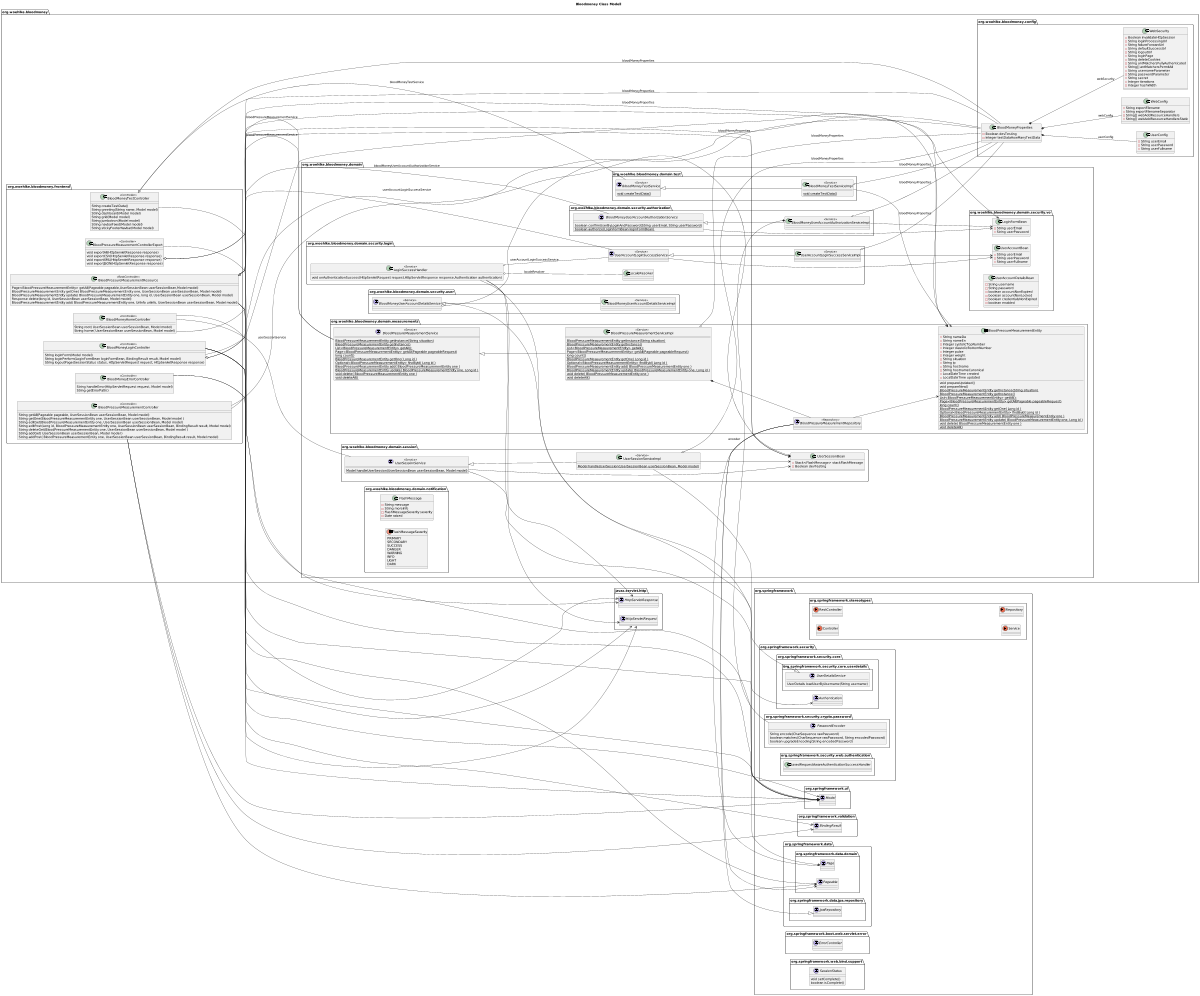

The diagram above was rendered by PlantUML. Its source (embedded in the PNG):
@startuml

title Bloodmoney Class Modell
'https://plantuml.com/class-diagram

left to right direction
'top to bottom direction

scale 1200 width

package javax.servlet.http {
  interface HttpServletRequest {}
  interface HttpServletResponse {}
}

package org.springframework {

  package org.springframework.stereotypes {
    annotation Controller {}
    annotation RestController {}
    annotation Service {}
    annotation Repository {}
  }
  package org.springframework.data {
    package org.springframework.data.domain {
       interface Page {}
       interface Pageable {}
    }
    package org.springframework.data.jpa.repository {
      interface JpaRepository {}
    }
  }
  package org.springframework.security {
    package org.springframework.security.core {
        interface Authentication {}
        package org.springframework.security.core.userdetails {
          interface UserDetailsService {
              UserDetails loadUserByUsername(String username)
          }
        }
    }
    package org.springframework.security.crypto.password {
      interface PasswordEncoder {
          String encode(CharSequence rawPassword)
          boolean matches(CharSequence rawPassword, String encodedPassword)
          boolean upgradeEncoding(String encodedPassword)
      }
    }
    package org.springframework.security.web.authentication {
      class SavedRequestAwareAuthenticationSuccessHandler {}
    }
  }
  package org.springframework.validation {
    interface BindingResult {}
  }
  package org.springframework.ui {
     interface Model {}
  }
  package org.springframework.boot.web.servlet.error {
    interface ErrorController {}
  }
  package org.springframework.web.bind.support {
    interface SessionStatus {
      void setComplete()
      boolean isComplete()
    }
  }
}
package org.woehlke.bloodmoney {
  package org.woehlke.bloodmoney.config {
    class UserConfig {
       - String userEmail
       - String userPassword
       - String userFullname
    }
    class WebConfig {
        - String exportFilename
        - String exportFilenameSeparator
        - String[] webAddResourceHandlers
        - String[] webAddResourceHandlersStatic
    }
    class WebSecurity {
        - Boolean invalidateHttpSession
        - String loginProcessingUrl
        - String failureForwardUrl
        - String defaultSuccessUrl
        - String logoutUrl
        - String loginPage
        - String deleteCookies
        - String antMatchersFullyAuthenticated
        - String[] antMatchersPermitAll
        - String usernameParameter
        - String passwordParameter
        - String secret
        - Integer iterations
        - Integer hashWidth
    }
    class BloodMoneyProperties {
        - Boolean devTesting
        - Integer testDataHowManyTestData
    }
    BloodMoneyProperties *-- UserConfig: userConfig
    BloodMoneyProperties *-- WebConfig: webConfig
    BloodMoneyProperties *-- WebSecurity: webSecurity
  }

  package org.woehlke.bloodmoney.domain {
      package org.woehlke.bloodmoney.domain.security.vo {

            class LoginFormBean {
                - String userEmail
                - String userPassword
            }
            class UserAccountBean {
                - String userEmail
                - String userPassword
                - String userFullname
            }
            class UserAccountDetailsBean {
               - String username
               - String password
               - boolean accountNonExpired
               - boolean accountNonLocked
               - boolean credentialsNonExpired
               - boolean enabled
            }
      }
      package org.woehlke.bloodmoney.domain.security.authorization {
        interface BloodMoneyUserAccountAuthorizationService {
          {static} boolean confirmUserByLoginAndPassword(String userEmail, String userPassword)
          {static} boolean authorize(LoginFormBean loginFormBean)
        }
        class BloodMoneyUserAccountAuthorizationServiceImpl << Service >> {}
        BloodMoneyUserAccountAuthorizationService <|-- BloodMoneyUserAccountAuthorizationServiceImpl
        BloodMoneyUserAccountAuthorizationServiceImpl o-- BloodMoneyProperties: bloodMoneyProperties
        BloodMoneyUserAccountAuthorizationServiceImpl *-- PasswordEncoder: encoder
        BloodMoneyUserAccountAuthorizationService --> LoginFormBean
        BloodMoneyUserAccountAuthorizationServiceImpl --> LoginFormBean
      }
      package org.woehlke.bloodmoney.domain.security.login {
        class LoginSuccessHandler << Service >> {
          void onAuthenticationSuccess(HttpServletRequest request,HttpServletResponse response,Authentication authentication)
        }
        LoginSuccessHandler --> HttpServletRequest
        LoginSuccessHandler --> HttpServletResponse
        LoginSuccessHandler --> Authentication
        interface UserAccountLoginSuccessService << Service >> {}
        class UserAccountLoginSuccessServiceImpl  << Service >> {}
        UserAccountLoginSuccessService <|-- UserAccountLoginSuccessServiceImpl
        UserAccountLoginSuccessServiceImpl o-- BloodMoneyProperties: bloodMoneyProperties
        LoginSuccessHandler o-- UserAccountLoginSuccessService : userAccountLoginSuccessService
        LoginSuccessHandler o-- LocaleResolver : localeResolver
        UserAccountLoginSuccessService --> UserAccountBean
        UserAccountLoginSuccessServiceImpl --> UserAccountBean
      }
      package org.woehlke.bloodmoney.domain.security.user {
        interface BloodMoneyUserAccountDetailsService << Service >> {
        }
        class BloodMoneyUserAccountDetailsServiceImpl  << Service >> {
        }
        UserDetailsService <|-- BloodMoneyUserAccountDetailsService
        BloodMoneyUserAccountDetailsService <|-- BloodMoneyUserAccountDetailsServiceImpl
        BloodMoneyUserAccountDetailsService o-- BloodMoneyProperties: bloodMoneyProperties
      }
      package org.woehlke.bloodmoney.domain.session {
        class UserSessionBean {
          - Stack<FlashMessage> stackFlashMessage
          - Boolean devTesting
        }
        interface UserSessionService << Service >> {
          {static} Model handleUserSession(UserSessionBean userSessionBean, Model model)
        }
        class UserSessionServiceImpl  << Service >> {
            {static} Model handleUserSession(UserSessionBean userSessionBean, Model model)
        }
        UserSessionService <|-- UserSessionServiceImpl
        UserSessionServiceImpl o-- BloodMoneyProperties: bloodMoneyProperties
        UserSessionService --> UserSessionBean
        UserSessionServiceImpl --> UserSessionBean
        UserSessionService --> Model
        UserSessionServiceImpl --> Model
      }
      package org.woehlke.bloodmoney.domain.measurements {

            entity BloodPressureMeasurementEntity {
                 - String nameDe
                 - String nameEn
                 - Integer systolicTopNumber
                 - Integer diastolicBottomNumber
                 - Integer pulse
                 - Integer weight
                 - String situation
                 - String ip
                 - String hostname
                 - String hostnameCanonical
                 - LocalDateTime created
                 - LocalDateTime updated
                 void prepareUpdated()
                 void prepareNew()
                 {static} BloodPressureMeasurementEntity getInstance(String situation)
                 {static} BloodPressureMeasurementEntity getInstance()
                 {static} List<BloodPressureMeasurementEntity> getAll();
                 {static} Page<BloodPressureMeasurementEntity> getAll(Pageable pageableRequest)
                 {static} long count()
                 {static} BloodPressureMeasurementEntity getOne( Long id )
                 {static} Optional<BloodPressureMeasurementEntity> findById( Long id )
                 {static} BloodPressureMeasurementEntity add( BloodPressureMeasurementEntity one )
                 {static} BloodPressureMeasurementEntity update( BloodPressureMeasurementEntity one, Long id )
                 {static} void delete( BloodPressureMeasurementEntity one )
                 {static} void deleteAll()
            }
            interface BloodPressureMeasurementService << Service >> {
               {static} BloodPressureMeasurementEntity getInstance(String situation)
               {static} BloodPressureMeasurementEntity getInstance()
               {static} List<BloodPressureMeasurementEntity> getAll();
               {static} Page<BloodPressureMeasurementEntity> getAll(Pageable pageableRequest)
               {static} long count()
               {static} BloodPressureMeasurementEntity getOne( Long id )
               {static} Optional<BloodPressureMeasurementEntity> findById( Long id )
               {static} BloodPressureMeasurementEntity add( BloodPressureMeasurementEntity one )
               {static} BloodPressureMeasurementEntity update( BloodPressureMeasurementEntity one, Long id )
               {static} void delete( BloodPressureMeasurementEntity one )
               {static} void deleteAll()
            }
            class BloodPressureMeasurementServiceImpl << Service >> {
               {static} BloodPressureMeasurementEntity getInstance(String situation)
               {static} BloodPressureMeasurementEntity getInstance()
               {static} List<BloodPressureMeasurementEntity> getAll();
               {static} Page<BloodPressureMeasurementEntity> getAll(Pageable pageableRequest)
               {static} long count()
               {static} BloodPressureMeasurementEntity getOne( Long id )
               {static} Optional<BloodPressureMeasurementEntity> findById( Long id )
               {static} BloodPressureMeasurementEntity add( BloodPressureMeasurementEntity one )
               {static} BloodPressureMeasurementEntity update( BloodPressureMeasurementEntity one, Long id )
               {static} void delete( BloodPressureMeasurementEntity one )
               {static} void deleteAll()
            }
            interface BloodPressureMeasurementRepository << Repository >> {
            }
            JpaRepository <|-- BloodPressureMeasurementRepository
            BloodPressureMeasurementService <|-- BloodPressureMeasurementServiceImpl
            BloodPressureMeasurementServiceImpl *-- BloodPressureMeasurementRepository
            BloodPressureMeasurementServiceImpl o-- BloodMoneyProperties: bloodMoneyProperties
            BloodPressureMeasurementRepository --> BloodPressureMeasurementEntity
            BloodPressureMeasurementRepository --> Page
            BloodPressureMeasurementRepository --> Pageable
      }
      package org.woehlke.bloodmoney.domain.test {

        interface BloodMoneyTestService << Service >> {
          {static} void createTestData()
        }
        class BloodMoneyTestServiceImpl << Service >> {
          {static} void createTestData()
        }
        BloodMoneyTestService <|-- BloodMoneyTestServiceImpl
        BloodMoneyTestServiceImpl o-- BloodMoneyProperties: bloodMoneyProperties
        BloodMoneyTestServiceImpl --> BloodPressureMeasurementEntity
      }
      package org.woehlke.bloodmoney.domain.notification {

          class FlashMessage {
            - String message
            - String moreInfo
            - FlashMessageSeverity severity
            - Date raised
          }
          enum FlashMessageSeverity {
              PRIMARY
              SECONDARY
              SUCCESS
              DANGER
              WARNING
              INFO
              LIGHT
              DARK
          }
      }
    }
    package org.woehlke.bloodmoney.frontend {
      class BloodMoneyErrorController << Controller >> {
        String handleError(HttpServletRequest request, Model model)
        String getErrorPath()
      }
      BloodMoneyErrorController --> HttpServletRequest
      BloodMoneyErrorController --> Model
      class BloodMoneyHomeController << Controller >> {
        String root( UserSessionBean userSessionBean, Model model)
        String home( UserSessionBean userSessionBean, Model model)
      }
      BloodMoneyHomeController --> UserSessionBean
      BloodMoneyHomeController --> Model
      class BloodMoneyLoginController << Controller >> {
        String loginForm(Model model)
        String loginPerform(LoginFormBean loginFormBean, BindingResult result, Model model)
        String logoutPage(SessionStatus status, HttpServletRequest request, HttpServletResponse response)
      }
      BloodMoneyLoginController --> Model
      BloodMoneyLoginController --> LoginFormBean
      BloodMoneyLoginController --> BindingResult
      BloodMoneyLoginController --> HttpServletRequest
      BloodMoneyLoginController --> HttpServletResponse
      class BloodMoneyTestController << Controller >> {
        String createTestData()
        String greeting(String name, Model model)
        String dashboard(Model model)
        String grid(Model model)
        String jumbotron(Model model)
        String navbarFixed(Model model)
        String stickyFooterNavbar(Model model)
      }
      BloodMoneyTestController --> Model
      class BloodPressureMeasurementController << Controller >> {
        String getAll(Pageable pageable, UserSessionBean userSessionBean, Model model)
        String getOne(BloodPressureMeasurementEntity one, UserSessionBean userSessionBean, Model model )
        String editGet(BloodPressureMeasurementEntity one, UserSessionBean userSessionBean, Model model)
        String editPost(Long id, BloodPressureMeasurementEntity one, UserSessionBean userSessionBean, BindingResult result, Model model)
        String deleteGet(BloodPressureMeasurementEntity one, UserSessionBean userSessionBean, Model model )
        String addGet( UserSessionBean userSessionBean, Model model )
        String addPost( BloodPressureMeasurementEntity one, UserSessionBean userSessionBean, BindingResult result, Model model)
      }
      BloodPressureMeasurementController --> BloodPressureMeasurementEntity
      BloodPressureMeasurementController --> UserSessionBean
      BloodPressureMeasurementController --> Pageable
      BloodPressureMeasurementController --> Model
      BloodPressureMeasurementController --> BindingResult
      class BloodPressureMeasurementControllerExport << Controller >> {
        void exportAll(HttpServletResponse response)
        void exportCSV(HttpServletResponse response)
        void exportXML(HttpServletResponse response)
        void exportJSON(HttpServletResponse response)
      }
      BloodPressureMeasurementControllerExport --> HttpServletResponse
      class BloodPressureMeasurementResource << RestController >> {
        Page<BloodPressureMeasurementEntity> getAll(Pageable pageable,UserSessionBean userSessionBean,Model model)
        BloodPressureMeasurementEntity getOne( BloodPressureMeasurementEntity one, UserSessionBean userSessionBean, Model model)
        BloodPressureMeasurementEntity update( BloodPressureMeasurementEntity one, long id, UserSessionBean userSessionBean, Model model)
        Response delete(long id, UserSessionBean userSessionBean, Model model)
        BloodPressureMeasurementEntity add( BloodPressureMeasurementEntity one, UriInfo uriInfo, UserSessionBean userSessionBean, Model model)
      }
      BloodPressureMeasurementResource --> BloodPressureMeasurementEntity
      BloodPressureMeasurementResource --> UserSessionBean
      BloodPressureMeasurementResource --> Page
      BloodPressureMeasurementResource --> Pageable
      BloodPressureMeasurementResource --> Model

      BloodMoneyHomeController O-- UserSessionService: userSessionService
      BloodMoneyLoginController o-- UserAccountLoginSuccessService: userAccountLoginSuccessService
      BloodMoneyLoginController o-- BloodMoneyUserAccountAuthorizationService: bloodMoneyUserAccountAuthorizationService
      BloodMoneyTestController o-- BloodMoneyTestService: bloodMoneyTestService
      BloodMoneyTestController o-- BloodMoneyProperties: bloodMoneyProperties
      BloodPressureMeasurementControllerExport o-- BloodPressureMeasurementService: bloodPressureMeasurementService
      BloodPressureMeasurementControllerExport o-- BloodMoneyProperties: bloodMoneyProperties
      BloodPressureMeasurementResource o-- BloodPressureMeasurementService: bloodPressureMeasurementService
      BloodPressureMeasurementResource o-- BloodMoneyProperties: bloodMoneyProperties
    }
}

@enduml